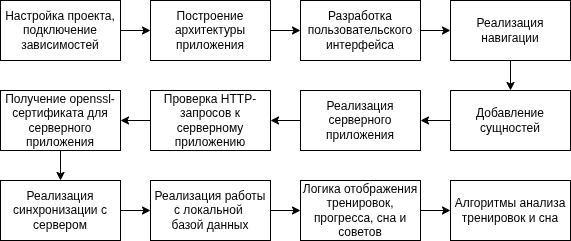

The diagram above was exported from draw.io. Its source (the exported page's mxGraphModel, read from the mxfile embedded in the PNG):
<mxGraphModel dx="1034" dy="632" grid="1" gridSize="10" guides="1" tooltips="1" connect="1" arrows="1" fold="1" page="1" pageScale="1" pageWidth="827" pageHeight="1169" background="none" math="0" shadow="0">
  <root>
    <mxCell id="0" />
    <mxCell id="1" parent="0" />
    <mxCell id="9hokObdDniy11npTm4dB-1" edge="1" parent="1" source="e-aAUnYo7ldUDTVH9M9W-1" style="edgeStyle=orthogonalEdgeStyle;rounded=0;orthogonalLoop=1;jettySize=auto;html=1;" target="e-aAUnYo7ldUDTVH9M9W-19" value="">
      <mxGeometry relative="1" as="geometry" />
    </mxCell>
    <mxCell id="e-aAUnYo7ldUDTVH9M9W-1" parent="1" style="rounded=0;whiteSpace=wrap;html=1;" value="Настройка проекта,&lt;div&gt;подключение зависимостей&lt;/div&gt;" vertex="1">
      <mxGeometry height="60" width="120" x="40" y="100" as="geometry" />
    </mxCell>
    <mxCell id="e-aAUnYo7ldUDTVH9M9W-5" edge="1" parent="1" source="e-aAUnYo7ldUDTVH9M9W-2" style="edgeStyle=orthogonalEdgeStyle;rounded=0;orthogonalLoop=1;jettySize=auto;html=1;" target="e-aAUnYo7ldUDTVH9M9W-4" value="">
      <mxGeometry relative="1" as="geometry" />
    </mxCell>
    <mxCell id="e-aAUnYo7ldUDTVH9M9W-2" parent="1" style="rounded=0;whiteSpace=wrap;html=1;" value="Разработка пользовательского интерфейса" vertex="1">
      <mxGeometry height="60" width="120" x="340" y="100" as="geometry" />
    </mxCell>
    <mxCell id="e-aAUnYo7ldUDTVH9M9W-15" edge="1" parent="1" source="e-aAUnYo7ldUDTVH9M9W-4" style="edgeStyle=orthogonalEdgeStyle;rounded=0;orthogonalLoop=1;jettySize=auto;html=1;" target="e-aAUnYo7ldUDTVH9M9W-12" value="">
      <mxGeometry relative="1" as="geometry" />
    </mxCell>
    <mxCell id="e-aAUnYo7ldUDTVH9M9W-4" parent="1" style="rounded=0;whiteSpace=wrap;html=1;" value="Р&lt;span style=&quot;background-color: transparent; color: light-dark(rgb(0, 0, 0), rgb(255, 255, 255));&quot;&gt;еализация навигации&lt;/span&gt;" vertex="1">
      <mxGeometry height="60" width="120" x="490" y="100" as="geometry" />
    </mxCell>
    <mxCell id="e-aAUnYo7ldUDTVH9M9W-14" edge="1" parent="1" source="e-aAUnYo7ldUDTVH9M9W-6" style="edgeStyle=orthogonalEdgeStyle;rounded=0;orthogonalLoop=1;jettySize=auto;html=1;" target="e-aAUnYo7ldUDTVH9M9W-8" value="">
      <mxGeometry relative="1" as="geometry" />
    </mxCell>
    <mxCell id="e-aAUnYo7ldUDTVH9M9W-6" parent="1" style="rounded=0;whiteSpace=wrap;html=1;" value="Реализация серверного приложения" vertex="1">
      <mxGeometry height="60" width="120" x="340" y="190" as="geometry" />
    </mxCell>
    <mxCell id="e-aAUnYo7ldUDTVH9M9W-31" edge="1" parent="1" source="e-aAUnYo7ldUDTVH9M9W-8" style="edgeStyle=orthogonalEdgeStyle;rounded=0;orthogonalLoop=1;jettySize=auto;html=1;" target="e-aAUnYo7ldUDTVH9M9W-30" value="">
      <mxGeometry relative="1" as="geometry" />
    </mxCell>
    <mxCell id="e-aAUnYo7ldUDTVH9M9W-8" parent="1" style="rounded=0;whiteSpace=wrap;html=1;" value="Проверка HTTP-запросов к серверному приложению" vertex="1">
      <mxGeometry height="60" width="120" x="190" y="190" as="geometry" />
    </mxCell>
    <mxCell id="e-aAUnYo7ldUDTVH9M9W-18" edge="1" parent="1" source="e-aAUnYo7ldUDTVH9M9W-10" style="edgeStyle=orthogonalEdgeStyle;rounded=0;orthogonalLoop=1;jettySize=auto;html=1;" target="e-aAUnYo7ldUDTVH9M9W-17" value="">
      <mxGeometry relative="1" as="geometry" />
    </mxCell>
    <mxCell id="e-aAUnYo7ldUDTVH9M9W-10" parent="1" style="rounded=0;whiteSpace=wrap;html=1;" value="Реализация синхронизации с сервером" vertex="1">
      <mxGeometry height="60" width="120" x="40" y="280" as="geometry" />
    </mxCell>
    <mxCell id="e-aAUnYo7ldUDTVH9M9W-16" edge="1" parent="1" source="e-aAUnYo7ldUDTVH9M9W-12" style="edgeStyle=orthogonalEdgeStyle;rounded=0;orthogonalLoop=1;jettySize=auto;html=1;" target="e-aAUnYo7ldUDTVH9M9W-6" value="">
      <mxGeometry relative="1" as="geometry" />
    </mxCell>
    <mxCell id="e-aAUnYo7ldUDTVH9M9W-12" parent="1" style="rounded=0;whiteSpace=wrap;html=1;" value="Добавление сущностей" vertex="1">
      <mxGeometry height="60" width="120" x="490" y="190" as="geometry" />
    </mxCell>
    <mxCell id="9hokObdDniy11npTm4dB-3" edge="1" parent="1" source="e-aAUnYo7ldUDTVH9M9W-17" style="edgeStyle=orthogonalEdgeStyle;rounded=0;orthogonalLoop=1;jettySize=auto;html=1;" target="e-aAUnYo7ldUDTVH9M9W-22" value="">
      <mxGeometry relative="1" as="geometry" />
    </mxCell>
    <mxCell id="e-aAUnYo7ldUDTVH9M9W-17" parent="1" style="rounded=0;whiteSpace=wrap;html=1;" value="Реализация работы с локальной&amp;nbsp;&lt;div&gt;базой данных&lt;/div&gt;" vertex="1">
      <mxGeometry height="60" width="120" x="190" y="280" as="geometry" />
    </mxCell>
    <mxCell id="9hokObdDniy11npTm4dB-2" edge="1" parent="1" source="e-aAUnYo7ldUDTVH9M9W-19" style="edgeStyle=orthogonalEdgeStyle;rounded=0;orthogonalLoop=1;jettySize=auto;html=1;" target="e-aAUnYo7ldUDTVH9M9W-2" value="">
      <mxGeometry relative="1" as="geometry" />
    </mxCell>
    <mxCell id="e-aAUnYo7ldUDTVH9M9W-19" parent="1" style="rounded=0;whiteSpace=wrap;html=1;" value="Построение архитектуры приложения" vertex="1">
      <mxGeometry height="60" width="120" x="190" y="100" as="geometry" />
    </mxCell>
    <mxCell id="e-aAUnYo7ldUDTVH9M9W-21" parent="1" style="rounded=0;whiteSpace=wrap;html=1;" value="Алгоритмы анализа тренировок и сна" vertex="1">
      <mxGeometry height="60" width="120" x="490" y="280" as="geometry" />
    </mxCell>
    <mxCell id="e-aAUnYo7ldUDTVH9M9W-26" edge="1" parent="1" source="e-aAUnYo7ldUDTVH9M9W-22" style="edgeStyle=orthogonalEdgeStyle;rounded=0;orthogonalLoop=1;jettySize=auto;html=1;" target="e-aAUnYo7ldUDTVH9M9W-21" value="">
      <mxGeometry relative="1" as="geometry" />
    </mxCell>
    <mxCell id="e-aAUnYo7ldUDTVH9M9W-22" parent="1" style="rounded=0;whiteSpace=wrap;html=1;" value="Логика отображения тренировок, прогресса, сна и советов" vertex="1">
      <mxGeometry height="60" width="120" x="340" y="280" as="geometry" />
    </mxCell>
    <mxCell id="e-aAUnYo7ldUDTVH9M9W-32" edge="1" parent="1" source="e-aAUnYo7ldUDTVH9M9W-30" style="edgeStyle=orthogonalEdgeStyle;rounded=0;orthogonalLoop=1;jettySize=auto;html=1;" target="e-aAUnYo7ldUDTVH9M9W-10" value="">
      <mxGeometry relative="1" as="geometry" />
    </mxCell>
    <mxCell id="e-aAUnYo7ldUDTVH9M9W-30" parent="1" style="rounded=0;whiteSpace=wrap;html=1;" value="Получение openssl-сертификата для серверного приложения" vertex="1">
      <mxGeometry height="60" width="120" x="40" y="190" as="geometry" />
    </mxCell>
  </root>
</mxGraphModel>